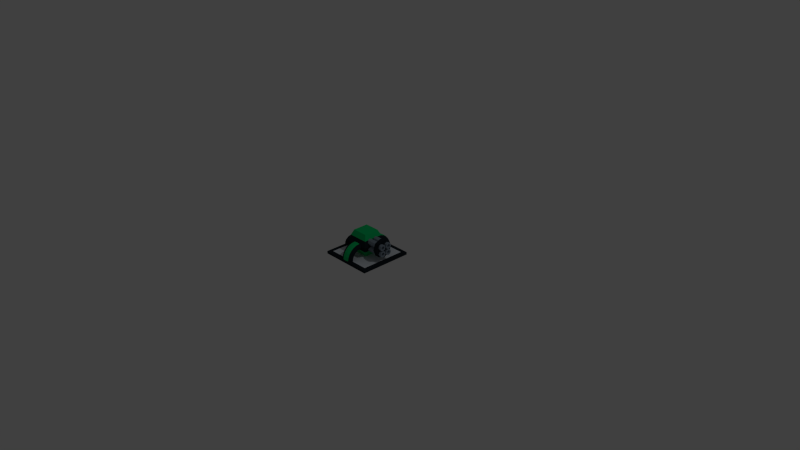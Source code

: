 # Source: cannon.blend  (saved by Blender 2.74.0; exported with 4.5.12 LTS)
import bpy
from mathutils import Matrix  # noqa: F401  (used for matrix-valued properties, if any)

bpy.ops.wm.read_factory_settings(use_empty=True)
scene = bpy.context.scene
scene.name = 'Scene'

# ---- collections
col_collection_1 = bpy.data.collections.new('Collection 1'); scene.collection.children.link(col_collection_1)

# ---- materials (node trees are filled in below, after node groups)
mat_material = bpy.data.materials.new('Material')
mat_material.alpha_threshold = 0.0
mat_material.use_transparent_shadow = False
mat_material.diffuse_color = (0.2159, 0.2705, 0.3278, 1.0)
mat_material.roughness = 0.5
mat_material.line_color = (0.0, 0.0, 0.0, 1.0)
mat_material_001 = bpy.data.materials.new('Material.001')
mat_material_001.alpha_threshold = 0.0
mat_material_001.use_transparent_shadow = False
mat_material_001.diffuse_color = (0.8, 0.07281, 0.0281, 1.0)
mat_material_001.roughness = 0.5
mat_material_002 = bpy.data.materials.new('Material.002')
mat_material_002.alpha_threshold = 0.0
mat_material_002.use_transparent_shadow = False
mat_material_002.diffuse_color = (0.6445, 0.7011, 0.7605, 1.0)
mat_material_002.roughness = 0.5
mat_material_003 = bpy.data.materials.new('Material.003')
mat_material_003.alpha_threshold = 0.0
mat_material_003.use_transparent_shadow = False
mat_material_003.diffuse_color = (0.001518, 0.552, 0.147, 1.0)
mat_material_003.roughness = 0.5
mat_material_004 = bpy.data.materials.new('Material.004')
mat_material_004.alpha_threshold = 0.0
mat_material_004.use_transparent_shadow = False
mat_material_004.diffuse_color = (0.01298, 0.02029, 0.02732, 1.0)
mat_material_004.roughness = 0.5
mat_material_005 = bpy.data.materials.new('Material.005')
mat_material_005.alpha_threshold = 0.0
mat_material_005.use_transparent_shadow = False
mat_material_005.diffuse_color = (0.2159, 0.2705, 0.3278, 1.0)
mat_material_005.roughness = 0.5
mat_material_006 = bpy.data.materials.new('Material.006')
mat_material_006.alpha_threshold = 0.0
mat_material_006.use_transparent_shadow = False
mat_material_006.diffuse_color = (0.3438, 0.8, 0.01981, 1.0)
mat_material_006.specular_color = (0.08636, 1.0, 0.05251)
mat_material_006.roughness = 0.5

# ---- material node trees

# ---- world
world_world = bpy.data.worlds.new('World'); scene.world = world_world
world_world.color = (0.05088, 0.05088, 0.05088)
world_world.use_sun_shadow = False
world_world.sun_shadow_jitter_overblur = 0.0
world_world.cycles.sampling_method = 'MANUAL'
world_world.cycles.sample_map_resolution = 256

# ---- cameras
cam_camera = bpy.data.cameras.new('Camera')
cam_camera.clip_end = 100.0
cam_camera.lens = 35.0
cam_camera.sensor_width = 32.0
cam_camera.sensor_height = 18.0
cam_camera.ortho_scale = 7.314
cam_camera.dof.focus_distance = 0.0
cam_camera.dof.aperture_fstop = 128.0

# ---- lights
light_lamp = bpy.data.lights.new('Lamp', 'POINT')
light_lamp.transmission_factor = 0.0
light_lamp.cutoff_distance = 30.0
light_lamp.energy = 100.0
light_lamp.shadow_buffer_clip_start = 1.001
light_lamp.shadow_soft_size = 0.1
light_lamp.shadow_maximum_resolution = 0.006
light_lamp.use_absolute_resolution = True
light_lamp.cycles.use_multiple_importance_sampling = False

# ---- meshes
me_cube = bpy.data.meshes.new('Cube')
me_cube.from_pydata([(0.0284, 0.2614, 0.1087), (-0.004381, 0.2518, 0.09835), (-0.04916, 0.2482, 0.09457), (-0.04916, -0.1574, 0.2032), (-0.004381, -0.1576, 0.198), (0.0284, -0.158, 0.1839), (0.0404, -0.1586, 0.1645), (0.0284, -0.1593, 0.1452), (-0.004381, -0.1597, 0.1311), (-0.04916, -0.1599, 0.1259), (-0.09394, -0.1597, 0.1311), (-0.1267, -0.1593, 0.1452), (-0.1387, -0.1586, 0.1645), (-0.1267, -0.158, 0.1839), (-0.09394, -0.1576, 0.198), (-0.04916, -0.2076, 0.1982), (-0.004381, -0.2064, 0.1931), (0.0284, -0.2032, 0.1794), (0.0404, -0.1988, 0.1605), (0.0284, -0.1944, 0.1417), (-0.004381, -0.1912, 0.128), (-0.04916, -0.19, 0.1229), (-0.09394, -0.1912, 0.128), (-0.1267, -0.1944, 0.1417), (-0.1387, -0.1988, 0.1605), (-0.1267, -0.2032, 0.1794), (-0.09394, -0.2064, 0.1931), (-0.04916, -0.2548, 0.1804), (-0.004381, -0.2524, 0.1758), (0.0284, -0.2457, 0.1633), (0.0404, -0.2366, 0.1463), (0.0284, -0.2274, 0.1293), (-0.004381, -0.2208, 0.1168), (-0.04916, -0.2183, 0.1122), (-0.09394, -0.2208, 0.1168), (-0.1267, -0.2274, 0.1293), (-0.1387, -0.2366, 0.1463), (-0.1267, -0.2457, 0.1633), (-0.09394, -0.2524, 0.1758), (-0.04916, -0.2958, 0.1509), (-0.004381, -0.2923, 0.1472), (0.0284, -0.2826, 0.1369), (0.0404, -0.2694, 0.1228), (0.0284, -0.2561, 0.1087), (-0.004381, -0.2465, 0.09835), (-0.04916, -0.2429, 0.09457), (-0.09394, -0.2465, 0.09835), (-0.1267, -0.2561, 0.1087), (-0.1387, -0.2694, 0.1228), (-0.1267, -0.2826, 0.1369), (-0.09394, -0.2923, 0.1472), (-0.04916, -0.3278, 0.1119), (-0.004381, -0.3234, 0.1092), (0.0284, -0.3114, 0.1017), (0.0404, -0.2949, 0.09154), (0.0284, -0.2785, 0.08134), (-0.004381, -0.2665, 0.07388), (-0.04916, -0.2621, 0.07115), (-0.09394, -0.2665, 0.07388), (-0.1267, -0.2785, 0.08134), (-0.1387, -0.2949, 0.09154), (-0.1267, -0.3114, 0.1017), (-0.09394, -0.3234, 0.1092), (-0.04916, -0.3486, 0.06595), (-0.004381, -0.3436, 0.06445), (0.0284, -0.3301, 0.06035), (0.0404, -0.3116, 0.05476), (0.0284, -0.2931, 0.04916), (-0.004381, -0.2795, 0.04507), (-0.04916, -0.2746, 0.04357), (-0.09394, -0.2795, 0.04507), (-0.1267, -0.2931, 0.04916), (-0.1387, -0.3116, 0.05476), (-0.1267, -0.3301, 0.06035), (-0.09394, -0.3436, 0.06445), (-0.04916, -0.3567, 0.01616), (-0.004381, -0.3516, 0.016), (0.0284, -0.3374, 0.01555), (0.0404, -0.3181, 0.01493), (0.0284, -0.2988, 0.01432), (-0.004381, -0.2846, 0.01387), (-0.04916, -0.2795, 0.0137), (-0.09394, -0.2846, 0.01387), (-0.1267, -0.2988, 0.01432), (-0.1387, -0.3181, 0.01493), (-0.1267, -0.3374, 0.01555), (-0.09394, -0.3516, 0.016), (-0.09394, 0.2518, 0.09835), (-0.1267, 0.2614, 0.1087), (-0.1387, 0.2747, 0.1228), (-0.1267, 0.2879, 0.1369), (-0.09394, 0.2976, 0.1472), (-0.04916, 0.3011, 0.1509), (-0.00438, 0.2577, 0.1758), (0.0284, 0.251, 0.1633), (0.0404, 0.2419, 0.1463), (0.0284, 0.2328, 0.1293), (-0.004381, 0.2261, 0.1168), (-0.04916, 0.2236, 0.1122), (-0.09394, 0.2261, 0.1168), (-0.1267, 0.2328, 0.1293), (-0.1387, 0.2419, 0.1463), (-0.1267, 0.251, 0.1633), (-0.09394, 0.2577, 0.1758), (-0.04916, 0.2601, 0.1804), (-0.004381, 0.2117, 0.1931), (0.0284, 0.2085, 0.1794), (0.0404, 0.2041, 0.1605), (0.0284, 0.1997, 0.1417), (-0.004381, 0.1965, 0.128), (-0.04916, 0.1953, 0.1229), (-0.09394, 0.1965, 0.128), (-0.1267, 0.1997, 0.1417), (-0.1387, 0.2041, 0.1605), (-0.1267, 0.2085, 0.1794), (-0.09394, 0.2117, 0.1931), (-0.04916, 0.2129, 0.1982), (-0.004381, 0.1629, 0.198), (0.0284, 0.1633, 0.1839), (0.0404, 0.164, 0.1645), (0.0284, 0.1646, 0.1452), (-0.004381, 0.165, 0.1311), (-0.04916, 0.1652, 0.1259), (-0.09394, 0.165, 0.1311), (-0.1267, 0.1646, 0.1452), (-0.1387, 0.164, 0.1645), (-0.1267, 0.1633, 0.1839), (-0.09394, 0.1629, 0.198), (-0.04916, 0.1627, 0.2032), (-0.7385, -1.029, -0.578), (0.2624, 0.3105, 0.01356), (0.2624, 0.3105, -0.02109), (0.2624, -0.3059, 0.01356), (0.2624, -0.3059, -0.02109), (-0.3539, 0.3105, 0.01356), (-0.3539, 0.3105, -0.02109), (-0.3539, -0.3059, 0.01356), (-0.3539, -0.3059, -0.02109), (0.316, -0.3594, -0.02109), (0.316, -0.3594, 0.01356), (0.316, -0.3059, -0.02109), (0.316, -0.3059, 0.01356), (0.3159, 0.3642, -0.02109), (0.3159, 0.3642, 0.01356), (0.2624, 0.3642, -0.02109), (0.2624, 0.3642, 0.01356), (0.2624, -0.3059, 0.01356), (-0.3539, -0.3059, 0.01356), (-0.3539, -0.3059, -0.02109), (0.2624, -0.3059, -0.02109), (0.2624, -0.3594, 0.01356), (-0.3539, -0.3594, 0.01356), (-0.3539, -0.3594, -0.02109), (0.2624, -0.3594, -0.02109), (0.3159, -0.3059, 0.01356), (0.3159, -0.3059, -0.02109), (0.3159, 0.3105, 0.01356), (0.3159, 0.3105, -0.02109), (0.2624, 0.364, 0.01356), (0.2624, 0.364, -0.02109), (-0.3539, 0.364, 0.01356), (-0.3539, 0.364, -0.02109), (-0.4074, 0.3105, 0.01356), (-0.4074, 0.3105, -0.02109), (-0.4074, -0.3059, -0.02109), (-0.4074, -0.3059, 0.01356), (-0.3539, -0.3603, -0.02109), (-0.3539, -0.3603, 0.01356), (-0.4074, -0.3603, -0.02109), (-0.4074, -0.3603, 0.01356), (-0.4083, 0.3105, 0.01356), (-0.4083, 0.3105, -0.02109), (-0.4083, 0.364, 0.01356), (-0.4083, 0.364, -0.02109), (0.323, 0.07132, 0.2533), (0.05384, 0.07132, 0.2533), (0.323, -0.02253, 0.1652), (0.05384, -0.02253, 0.1652), (0.323, -0.05178, 0.1774), (0.05384, -0.05178, 0.1774), (0.323, -0.08103, 0.1652), (0.05384, -0.08103, 0.1652), (0.323, -0.09314, 0.136), (0.05384, -0.09314, 0.136), (0.323, -0.08103, 0.1067), (0.05384, -0.08103, 0.1067), (0.323, -0.05178, 0.09463), (0.05384, -0.05178, 0.09463), (0.323, -0.02253, 0.1067), (0.05384, -0.02253, 0.1067), (0.05384, -0.01042, 0.136), (0.323, -0.01042, 0.136), (0.323, 0.04207, 0.2654), (0.05384, 0.04207, 0.2654), (0.323, 0.01283, 0.2533), (0.05384, 0.01283, 0.2533), (0.323, 0.0007105, 0.2241), (0.05384, 0.0007105, 0.2241), (0.323, 0.01283, 0.1948), (0.05384, 0.01283, 0.1948), (0.323, 0.04207, 0.1827), (0.05384, 0.04207, 0.1827), (0.323, 0.07132, 0.1948), (0.05384, 0.07132, 0.1948), (0.05384, 0.08344, 0.2241), (0.323, 0.08344, 0.2241), (0.2954, 0.05818, 0.1536), (0.2954, 0.04055, 0.1609), (0.2954, -0.03415, 0.2417), (0.2954, -0.05178, 0.249), (0.2954, -0.02685, 0.2241), (0.2954, -0.06941, 0.2064), (0.2954, -0.03415, 0.2064), (0.2954, -0.05178, 0.1991), (0.2954, -0.07671, 0.2241), (0.2954, -0.06941, 0.2417), (0.323, -0.03415, 0.2417), (0.323, -0.05178, 0.249), (0.323, -0.02685, 0.2241), (0.323, -0.06941, 0.2064), (0.323, -0.03415, 0.2064), (0.323, -0.05178, 0.1991), (0.323, -0.07671, 0.2241), (0.323, -0.06941, 0.2417), (0.2954, 0.06548, 0.136), (0.2954, 0.02292, 0.1184), (0.2954, 0.05818, 0.1184), (0.2954, 0.04055, 0.1111), (0.2954, 0.01561, 0.136), (0.2954, 0.02292, 0.1536), (0.323, 0.05818, 0.1536), (0.323, 0.04055, 0.1609), (0.323, 0.06548, 0.136), (0.323, 0.02292, 0.1184), (0.323, 0.05818, 0.1184), (0.323, 0.04055, 0.1111), (0.323, 0.01561, 0.136), (0.323, 0.02292, 0.1536), (0.2853, 0.1165, 0.1833), (0.2253, 0.1165, 0.1833), (0.2253, 0.08079, 0.09693), (0.2853, 0.08079, 0.09693), (0.2253, -0.00554, 0.06117), (0.2853, -0.00554, 0.06117), (0.2253, -0.09187, 0.09693), (0.2853, -0.09187, 0.09693), (0.2253, -0.1276, 0.1833), (0.2853, -0.1276, 0.1833), (0.2253, -0.09187, 0.2696), (0.2853, -0.09187, 0.2696), (0.2253, -0.00554, 0.3053), (0.2853, -0.00554, 0.3053), (0.2253, 0.08079, 0.2696), (0.2853, 0.08079, 0.2696), (-0.403, 0.04429, 0.016), (-0.3889, 0.07707, 0.01555), (-0.3695, 0.08906, 0.01493), (-0.3502, 0.07707, 0.01432), (-0.3361, 0.04429, 0.01387), (-0.3309, -0.0004902, 0.0137), (-0.3361, -0.04527, 0.01387), (-0.3502, -0.07805, 0.01432), (-0.3695, -0.09005, 0.01493), (-0.3889, -0.07805, 0.01555), (-0.403, -0.04527, 0.016), (-0.4082, -0.0004902, 0.01616), (-0.395, 0.04429, 0.06445), (-0.3815, 0.07707, 0.06035), (-0.363, 0.08906, 0.05476), (-0.3445, 0.07707, 0.04916), (-0.331, 0.04429, 0.04507), (-0.326, -0.0004902, 0.04357), (-0.331, -0.04527, 0.04507), (-0.3445, -0.07805, 0.04916), (-0.363, -0.09005, 0.05476), (-0.3815, -0.07805, 0.06035), (-0.395, -0.04527, 0.06445), (-0.4, -0.0004902, 0.06595), (-0.3748, 0.04429, 0.1092), (-0.3628, 0.07707, 0.1017), (-0.3464, 0.08906, 0.09154), (-0.33, 0.07707, 0.08134), (-0.3179, 0.04429, 0.07388), (-0.3135, -0.0004902, 0.07115), (-0.3179, -0.04527, 0.07388), (-0.33, -0.07805, 0.08134), (-0.3464, -0.09005, 0.09154), (-0.3628, -0.07805, 0.1017), (-0.3748, -0.04527, 0.1092), (-0.3792, -0.0004902, 0.1119), (-0.3437, 0.04429, 0.1472), (-0.334, 0.07707, 0.1369), (-0.3208, 0.08906, 0.1228), (-0.3076, 0.07707, 0.1087), (-0.2979, 0.04429, 0.09835), (-0.2944, -0.0004901, 0.09457), (-0.2979, -0.04527, 0.09835), (-0.3076, -0.07805, 0.1087), (-0.3208, -0.09005, 0.1228), (-0.334, -0.07805, 0.1369), (-0.3437, -0.04527, 0.1472), (-0.3472, -0.0004901, 0.1509), (-0.3038, 0.04429, 0.1758), (-0.2971, 0.07707, 0.1633), (-0.288, 0.08906, 0.1463), (-0.2789, 0.07707, 0.1293), (-0.2722, 0.04429, 0.1168), (-0.2698, -0.0004901, 0.1122), (-0.2722, -0.04527, 0.1168), (-0.2789, -0.07805, 0.1293), (-0.288, -0.09005, 0.1463), (-0.2971, -0.07805, 0.1633), (-0.3038, -0.04527, 0.1758), (-0.3063, -0.0004901, 0.1804), (-0.2579, 0.04429, 0.1931), (-0.2547, 0.07707, 0.1794), (-0.2503, 0.08906, 0.1605), (-0.2458, 0.07707, 0.1417), (-0.2426, 0.04429, 0.128), (-0.2414, -0.0004901, 0.1229), (-0.2426, -0.04527, 0.128), (-0.2458, -0.07805, 0.1417), (-0.2503, -0.09005, 0.1605), (-0.2547, -0.07805, 0.1794), (-0.2579, -0.04527, 0.1931), (-0.2591, -0.0004901, 0.1982), (-0.209, 0.04429, 0.198), (-0.2095, 0.07707, 0.1839), (-0.2101, 0.08906, 0.1645), (-0.2107, 0.07707, 0.1452), (-0.2112, 0.04429, 0.1311), (-0.2113, -0.0004901, 0.1259), (-0.2112, -0.04527, 0.1311), (-0.2107, -0.07805, 0.1452), (-0.2101, -0.09005, 0.1645), (-0.2095, -0.07805, 0.1839), (-0.209, -0.04527, 0.198), (-0.2089, -0.0004901, 0.2032), (0.0404, 0.2747, 0.1228), (0.0284, 0.2879, 0.1369), (-0.004381, 0.2976, 0.1472), (-0.04916, 0.3331, 0.1119), (-0.09394, 0.3287, 0.1092), (-0.1267, 0.3167, 0.1017), (-0.1387, 0.3002, 0.09154), (-0.1267, 0.2838, 0.08134), (-0.09394, 0.2718, 0.07388), (-0.04916, 0.2674, 0.07115), (-0.004381, 0.2718, 0.07388), (0.0284, 0.2838, 0.08134), (0.0404, 0.3002, 0.09154), (0.0284, 0.3167, 0.1017), (-0.004381, 0.3287, 0.1092), (-0.04916, 0.3539, 0.06595), (-0.09394, 0.3489, 0.06445), (-0.1267, 0.3354, 0.06035), (-0.1387, 0.3169, 0.05476), (-0.1267, 0.2984, 0.04916), (-0.09394, 0.2848, 0.04507), (-0.04916, 0.2799, 0.04357), (-0.004381, 0.2848, 0.04507), (0.0284, 0.2984, 0.04916), (0.0404, 0.3169, 0.05476), (0.0284, 0.3354, 0.06035), (-0.004381, 0.3489, 0.06445), (-0.04916, 0.362, 0.01616), (-0.09394, 0.3569, 0.016), (-0.1267, 0.3427, 0.01555), (-0.1387, 0.3234, 0.01493), (-0.1267, 0.3041, 0.01432), (-0.09394, 0.29, 0.01387), (-0.04916, 0.2848, 0.0137), (-0.004381, 0.29, 0.01387), (0.0284, 0.3041, 0.01432), (0.0404, 0.3234, 0.01493), (0.0284, 0.3427, 0.01555), (-0.004381, 0.3569, 0.016), (0.323, 0.08191, 0.136), (0.05384, 0.08191, 0.136), (0.05384, 0.0698, 0.1067), (0.323, 0.0698, 0.1067), (0.05384, 0.04055, 0.09463), (0.323, 0.04055, 0.09463), (0.05384, 0.0113, 0.1067), (0.323, 0.0113, 0.1067), (0.05384, -0.0008161, 0.136), (0.323, -0.0008161, 0.136), (0.05384, 0.0113, 0.1652), (0.323, 0.0113, 0.1652), (0.05384, 0.04055, 0.1774), (0.323, 0.04055, 0.1774), (0.05384, 0.0698, 0.1652), (0.323, 0.0698, 0.1652), (0.323, 0.02444, 0.2417), (0.323, 0.01714, 0.2241), (0.323, 0.04207, 0.1991), (0.323, 0.0597, 0.2064), (0.323, 0.02444, 0.2064), (0.323, 0.06701, 0.2241), (0.323, 0.04207, 0.249), (0.323, 0.0597, 0.2417), (0.2954, 0.02444, 0.2417), (0.2954, 0.01714, 0.2241), (0.2954, 0.04207, 0.1991), (0.2954, 0.0597, 0.2064), (0.2954, 0.02444, 0.2064), (0.2954, 0.06701, 0.2241), (0.2954, 0.04207, 0.249), (0.2954, 0.0597, 0.2417), (0.323, -0.06941, 0.1536), (0.323, -0.07671, 0.136), (0.323, -0.05178, 0.1111), (0.323, -0.03415, 0.1184), (0.323, -0.06941, 0.1184), (0.323, -0.02685, 0.136), (0.323, -0.05178, 0.1609), (0.323, -0.03415, 0.1536), (0.2954, -0.06941, 0.1536), (0.2954, -0.07671, 0.136), (0.2954, -0.05178, 0.1111), (0.2954, -0.03415, 0.1184), (0.2954, -0.06941, 0.1184), (0.2954, -0.02685, 0.136), (0.2954, -0.05178, 0.1609), (0.2954, -0.03415, 0.1536), (0.323, -0.01042, 0.2241), (0.05384, -0.01042, 0.2241), (0.05384, -0.02253, 0.1948), (0.323, -0.02253, 0.1948), (0.05384, -0.05178, 0.1827), (0.323, -0.05178, 0.1827), (0.05384, -0.08103, 0.1948), (0.323, -0.08103, 0.1948), (0.05384, -0.09314, 0.2241), (0.323, -0.09314, 0.2241), (0.05384, -0.08103, 0.2533), (0.323, -0.08103, 0.2533), (0.05384, -0.05178, 0.2654), (0.323, -0.05178, 0.2654), (0.05384, -0.02253, 0.2533), (0.323, -0.02253, 0.2533), (-0.1607, -0.09453, 0.009479), (-0.2303, -0.1641, 0.1779), (-0.1607, 0.1055, 0.009479), (-0.2303, 0.1751, 0.1779), (0.03927, -0.09453, 0.009479), (0.1089, -0.1641, 0.1779), (0.03927, 0.1055, 0.009479), (0.1089, 0.1751, 0.1779), (-0.1663, -0.1001, 0.3237), (-0.1663, 0.111, 0.3237), (0.0448, 0.111, 0.3237), (0.0448, -0.1001, 0.3237), (-0.1955, -0.1293, 0.09367), (-0.1955, 0.1403, 0.09367), (0.07406, 0.1403, 0.09367), (0.07406, -0.1293, 0.09367), (-0.1983, -0.1321, 0.2508), (0.07683, -0.1321, 0.2508), (0.07683, 0.143, 0.2508), (-0.1983, 0.143, 0.2508)], [], [(2, 347, 348, 1), (87, 346, 347, 2), (3, 15, 16, 4), (4, 16, 17, 5), (5, 17, 18, 6), (6, 18, 19, 7), (7, 19, 20, 8), (8, 20, 21, 9), (9, 21, 22, 10), (10, 22, 23, 11), (11, 23, 24, 12), (12, 24, 25, 13), (13, 25, 26, 14), (14, 26, 15, 3), (15, 27, 28, 16), (16, 28, 29, 17), (17, 29, 30, 18), (18, 30, 31, 19), (19, 31, 32, 20), (20, 32, 33, 21), (21, 33, 34, 22), (22, 34, 35, 23), (23, 35, 36, 24), (24, 36, 37, 25), (25, 37, 38, 26), (26, 38, 27, 15), (27, 39, 40, 28), (28, 40, 41, 29), (29, 41, 42, 30), (30, 42, 43, 31), (31, 43, 44, 32), (32, 44, 45, 33), (33, 45, 46, 34), (34, 46, 47, 35), (35, 47, 48, 36), (36, 48, 49, 37), (37, 49, 50, 38), (38, 50, 39, 27), (39, 51, 52, 40), (40, 52, 53, 41), (41, 53, 54, 42), (42, 54, 55, 43), (43, 55, 56, 44), (44, 56, 57, 45), (45, 57, 58, 46), (46, 58, 59, 47), (47, 59, 60, 48), (48, 60, 61, 49), (49, 61, 62, 50), (50, 62, 51, 39), (51, 63, 64, 52), (52, 64, 65, 53), (53, 65, 66, 54), (54, 66, 67, 55), (55, 67, 68, 56), (56, 68, 69, 57), (57, 69, 70, 58), (58, 70, 71, 59), (59, 71, 72, 60), (60, 72, 73, 61), (61, 73, 74, 62), (62, 74, 63, 51), (63, 75, 76, 64), (64, 76, 77, 65), (65, 77, 78, 66), (66, 78, 79, 67), (67, 79, 80, 68), (68, 80, 81, 69), (69, 81, 82, 70), (70, 82, 83, 71), (71, 83, 84, 72), (72, 84, 85, 73), (73, 85, 86, 74), (74, 86, 75, 63), (91, 342, 343, 90), (93, 340, 92, 104), (94, 339, 340, 93), (97, 1, 0, 96), (98, 2, 1, 97), (101, 89, 88, 100), (103, 91, 90, 102), (104, 92, 91, 103), (107, 95, 94, 106), (109, 97, 96, 108), (110, 98, 97, 109), (90, 343, 344, 89), (89, 344, 345, 88), (92, 341, 342, 91), (95, 338, 339, 94), (96, 0, 338, 95), (99, 87, 2, 98), (100, 88, 87, 99), (102, 90, 89, 101), (105, 93, 104, 116), (106, 94, 93, 105), (108, 96, 95, 107), (111, 99, 98, 110), (88, 345, 346, 87), (113, 101, 100, 112), (114, 102, 101, 113), (115, 103, 102, 114), (116, 104, 103, 115), (117, 105, 116, 128), (118, 106, 105, 117), (119, 107, 106, 118), (120, 108, 107, 119), (121, 109, 108, 120), (122, 110, 109, 121), (123, 111, 110, 122), (112, 100, 99, 111), (125, 113, 112, 124), (126, 114, 113, 125), (127, 115, 114, 126), (128, 116, 115, 127), (124, 112, 111, 123), (130, 134, 136, 132), (135, 131, 133, 137), (136, 137, 148, 147), (133, 131, 157, 155), (136, 134, 162, 165), (131, 135, 161, 159), (131, 130, 145, 144), (156, 157, 142, 143), (157, 131, 144, 142), (140, 141, 139, 138), (144, 145, 143, 142), (153, 149, 140, 138), (147, 148, 152, 151), (133, 132, 146, 149), (137, 133, 149, 148), (132, 136, 147, 146), (153, 150, 151, 152), (146, 150, 139, 141), (148, 149, 153, 152), (146, 147, 151, 150), (157, 156, 154, 155), (130, 132, 154, 156), (130, 156, 143, 145), (132, 133, 155, 154), (161, 160, 158, 159), (134, 160, 172, 170), (134, 130, 158, 160), (130, 131, 159, 158), (164, 165, 162, 163), (164, 137, 166, 168), (135, 137, 164, 163), (134, 135, 163, 162), (150, 153, 138, 139), (149, 146, 141, 140), (166, 167, 169, 168), (136, 165, 169, 167), (165, 164, 168, 169), (137, 136, 167, 166), (171, 170, 172, 173), (161, 135, 171, 173), (160, 161, 173, 172), (135, 134, 170, 171), (377, 392, 230, 232), (195, 194, 192, 193), (189, 188, 186, 187), (434, 432, 219, 222), (199, 198, 196, 197), (177, 176, 191, 190), (236, 233, 225, 228), (204, 203, 201, 199, 197, 195, 193, 175), (181, 180, 178, 179), (203, 202, 200, 201), (201, 200, 198, 199), (190, 191, 188, 189), (197, 196, 194, 195), (193, 192, 174, 175), (187, 186, 184, 185), (204, 205, 202, 203), (205, 174, 400, 398), (178, 180, 409, 415), (190, 189, 187, 185, 183, 181, 179, 177), (183, 182, 180, 181), (416, 415, 423, 424), (217, 223, 215, 209), (175, 174, 205, 204), (179, 178, 176, 177), (383, 384, 386, 385), (219, 221, 213, 211), (384, 382, 235, 233), (386, 384, 233, 236), (440, 438, 217, 216), (233, 235, 227, 225), (232, 230, 206, 224), (432, 430, 221, 219), (226, 224, 206, 207, 229, 228, 225, 227), (235, 234, 226, 227), (212, 210, 208, 209, 215, 214, 211, 213), (220, 218, 210, 212), (218, 216, 208, 210), (221, 220, 212, 213), (392, 390, 231, 230), (223, 222, 214, 215), (248, 249, 251, 250), (246, 247, 249, 248), (244, 245, 247, 246), (239, 240, 242, 244, 246, 248, 250, 252), (242, 243, 245, 244), (250, 251, 253, 252), (240, 241, 243, 242), (252, 253, 238, 239), (239, 238, 241, 240), (241, 238, 253, 251, 249, 247, 245, 243), (277, 265, 264, 276), (273, 261, 260, 272), (285, 273, 272, 284), (278, 266, 277, 289), (282, 270, 269, 281), (271, 259, 258, 270), (286, 274, 273, 285), (288, 276, 275, 287), (279, 267, 266, 278), (283, 271, 270, 282), (269, 257, 256, 268), (266, 254, 265, 277), (276, 264, 263, 275), (268, 256, 255, 267), (297, 285, 284, 296), (275, 263, 262, 274), (270, 258, 257, 269), (267, 255, 254, 266), (287, 275, 274, 286), (272, 260, 259, 271), (274, 262, 261, 273), (281, 269, 268, 280), (284, 272, 271, 283), (280, 268, 267, 279), (314, 302, 313, 325), (295, 283, 282, 294), (293, 281, 280, 292), (304, 292, 291, 303), (291, 279, 278, 290), (302, 290, 301, 313), (300, 288, 287, 299), (298, 286, 285, 297), (296, 284, 283, 295), (294, 282, 281, 293), (290, 278, 289, 301), (292, 280, 279, 291), (303, 291, 290, 302), (289, 277, 276, 288), (301, 289, 288, 300), (299, 287, 286, 298), (331, 319, 318, 330), (312, 300, 299, 311), (310, 298, 297, 309), (306, 294, 293, 305), (308, 296, 295, 307), (319, 307, 306, 318), (305, 293, 292, 304), (317, 305, 304, 316), (315, 303, 302, 314), (313, 301, 300, 312), (311, 299, 298, 310), (309, 297, 296, 308), (320, 308, 307, 319), (307, 295, 294, 306), (318, 306, 305, 317), (316, 304, 303, 315), (337, 325, 324, 336), (329, 317, 316, 328), (327, 315, 314, 326), (325, 313, 312, 324), (336, 324, 323, 335), (323, 311, 310, 322), (334, 322, 321, 333), (332, 320, 319, 331), (330, 318, 317, 329), (328, 316, 315, 327), (326, 314, 325, 337), (322, 310, 309, 321), (324, 312, 311, 323), (335, 323, 322, 334), (321, 309, 308, 320), (333, 321, 320, 332), (1, 348, 349, 0), (0, 349, 350, 338), (338, 350, 351, 339), (339, 351, 352, 340), (340, 352, 341, 92), (341, 353, 354, 342), (342, 354, 355, 343), (343, 355, 356, 344), (344, 356, 357, 345), (345, 357, 358, 346), (346, 358, 359, 347), (347, 359, 360, 348), (348, 360, 361, 349), (349, 361, 362, 350), (350, 362, 363, 351), (351, 363, 364, 352), (352, 364, 353, 341), (353, 365, 366, 354), (354, 366, 367, 355), (355, 367, 368, 356), (356, 368, 369, 357), (357, 369, 370, 358), (358, 370, 371, 359), (359, 371, 372, 360), (360, 372, 373, 361), (361, 373, 374, 362), (362, 374, 375, 363), (363, 375, 376, 364), (364, 376, 365, 353), (387, 388, 390, 389), (389, 390, 392, 391), (237, 236, 228, 229), (380, 377, 232, 234), (234, 232, 224, 226), (382, 380, 234, 235), (231, 237, 229, 207), (388, 386, 236, 237), (379, 380, 382, 381), (391, 392, 377, 378), (385, 386, 388, 387), (381, 382, 384, 383), (378, 377, 380, 379), (378, 379, 381, 383, 385, 387, 389, 391), (390, 388, 237, 231), (230, 231, 207, 206), (398, 400, 408, 406), (174, 192, 399, 400), (192, 194, 393, 399), (198, 200, 395, 397), (202, 205, 398, 396), (196, 198, 397, 394), (200, 202, 396, 395), (194, 196, 394, 393), (404, 406, 408, 407, 401, 402, 405, 403), (400, 399, 407, 408), (399, 393, 401, 407), (397, 395, 403, 405), (396, 398, 406, 404), (394, 397, 405, 402), (395, 396, 404, 403), (393, 394, 402, 401), (413, 411, 419, 421), (409, 410, 418, 417), (410, 413, 421, 418), (180, 182, 410, 409), (191, 176, 416, 414), (186, 188, 412, 411), (185, 184, 182, 183), (188, 191, 414, 412), (182, 184, 413, 410), (415, 409, 417, 423), (414, 416, 424, 422), (184, 186, 411, 413), (176, 178, 415, 416), (412, 414, 422, 420), (420, 422, 424, 423, 417, 418, 421, 419), (411, 412, 420, 419), (426, 427, 429, 431, 433, 435, 437, 439), (222, 219, 211, 214), (216, 217, 209, 208), (428, 425, 218, 220), (439, 440, 425, 426), (430, 428, 220, 221), (438, 436, 223, 217), (436, 434, 222, 223), (435, 436, 438, 437), (431, 432, 434, 433), (426, 425, 428, 427), (429, 430, 432, 431), (427, 428, 430, 429), (437, 438, 440, 439), (433, 434, 436, 435), (425, 440, 216, 218), (453, 454, 443, 441), (454, 455, 447, 443), (455, 456, 445, 447), (456, 453, 441, 445), (441, 443, 447, 445), (457, 458, 452, 449), (452, 451, 450, 449), (458, 459, 451, 452), (459, 460, 450, 451), (460, 457, 449, 450), (446, 442, 453, 456), (448, 446, 456, 455), (444, 448, 455, 454), (442, 444, 454, 453), (444, 442, 457, 460), (448, 444, 460, 459), (446, 448, 459, 458), (442, 446, 458, 457)])
me_cube.polygons.foreach_set('material_index', [4, 4, 3, 4, 4, 4, 4, 4, 4, 4, 4, 4, 4, 3, 3, 4, 4, 4, 4, 4, 4, 4, 4, 4, 4, 3, 3, 4, 4, 4, 4, 4, 4, 4, 4, 4, 4, 3, 3, 4, 4, 4, 4, 4, 4, 4, 4, 4, 4, 3, 3, 4, 4, 4, 4, 4, 4, 4, 4, 4, 4, 3, 3, 4, 4, 4, 4, 4, 4, 4, 4, 4, 4, 3, 4, 3, 4, 4, 4, 4, 4, 3, 4, 4, 4, 4, 4, 3, 4, 4, 4, 4, 4, 3, 4, 4, 4, 4, 4, 4, 4, 3, 3, 4, 4, 4, 4, 4, 4, 4, 4, 4, 4, 3, 4, 2, 0, 4, 4, 4, 4, 4, 4, 4, 4, 4, 4, 4, 4, 4, 4, 4, 4, 4, 4, 4, 4, 4, 4, 4, 4, 4, 4, 4, 4, 4, 4, 4, 4, 4, 4, 4, 4, 4, 4, 4, 4, 0, 0, 0, 0, 0, 0, 0, 0, 0, 0, 0, 0, 0, 0, 0, 0, 0, 0, 0, 0, 0, 0, 0, 0, 0, 0, 0, 0, 0, 0, 0, 0, 0, 0, 0, 0, 0, 0, 0, 0, 4, 4, 4, 4, 4, 4, 4, 4, 4, 4, 3, 4, 4, 3, 4, 4, 4, 4, 4, 4, 4, 3, 4, 4, 4, 4, 4, 4, 4, 4, 4, 4, 4, 4, 3, 4, 4, 4, 4, 3, 4, 4, 4, 4, 3, 4, 4, 3, 3, 4, 4, 4, 4, 4, 4, 4, 4, 4, 4, 3, 4, 4, 4, 4, 4, 4, 3, 4, 4, 3, 4, 4, 4, 4, 4, 4, 3, 4, 4, 4, 4, 4, 4, 4, 4, 4, 3, 3, 4, 4, 4, 4, 4, 4, 4, 4, 4, 4, 3, 3, 4, 4, 4, 4, 4, 4, 4, 4, 4, 4, 3, 0, 0, 0, 0, 0, 0, 0, 0, 0, 0, 0, 0, 0, 0, 0, 0, 0, 0, 0, 0, 0, 0, 0, 0, 0, 0, 0, 0, 0, 0, 0, 0, 0, 0, 0, 0, 0, 0, 0, 0, 0, 0, 0, 0, 0, 0, 0, 0, 0, 0, 0, 0, 0, 0, 0, 0, 0, 0, 0, 0, 0, 0, 0, 0, 3, 3, 3, 3, 0, 3, 3, 3, 3, 3, 4, 4, 4, 4, 4, 4, 4, 4])
me_cube.materials.append(mat_material)
me_cube.materials.append(mat_material_001)
me_cube.materials.append(mat_material_002)
me_cube.materials.append(mat_material_003)
me_cube.materials.append(mat_material_004)
me_cube.materials.append(mat_material_005)
me_cube.materials.append(mat_material_006)
me_cube.use_remesh_preserve_volume = False
me_cube.use_remesh_preserve_attributes = False
me_cube.use_mirror_vertex_groups = False
me_cube.update()

# ---- objects
ob_cube = bpy.data.objects.new('Cube', me_cube)
ob_lamp = bpy.data.objects.new('Lamp', light_lamp)
ob_camera = bpy.data.objects.new('Camera', cam_camera)

# ---- transforms, parenting, visibility, modifiers, constraints
ob_cube.location = (0.0, 0.0, 0.0)
ob_cube.lock_rotations_4d = False
ob_cube.empty_display_type = 'ARROWS'
ob_cube.lineart.crease_threshold = 0.0
_vg = ob_cube.vertex_groups.new(name='Group')
ob_lamp.location = (4.076, 1.005, 5.904)
ob_lamp.rotation_euler = (0.6503, 0.05522, 1.866)
ob_lamp.lock_rotations_4d = False
ob_lamp.empty_display_type = 'ARROWS'
ob_lamp.color = (0.0, 0.0, 0.0, 0.0)
ob_lamp.lineart.crease_threshold = 0.0
ob_camera.location = (7.481, -6.508, 5.344)
ob_camera.rotation_euler = (1.109, 0.0, 0.8149)
ob_camera.lock_rotations_4d = False
ob_camera.empty_display_type = 'ARROWS'
ob_camera.color = (0.0, 0.0, 0.0, 0.0)
ob_camera.display_type = 'WIRE'
ob_camera.lineart.crease_threshold = 0.0

# ---- collection membership
col_collection_1.objects.link(ob_cube)
col_collection_1.objects.link(ob_lamp)
col_collection_1.objects.link(ob_camera)

# ---- scene / render settings (as saved in the file)
scene.camera = ob_camera
scene.frame_start = 1; scene.frame_end = 250; scene.frame_set(1)
scene.render.engine = 'BLENDER_EEVEE_NEXT'
scene.render.resolution_percentage = 50
scene.render.dither_intensity = 0.0
scene.cycles.use_denoising = False
scene.cycles.samples = 10
scene.cycles.sampling_pattern = 'TABULATED_SOBOL'
scene.cycles.light_sampling_threshold = 0.0
scene.cycles.use_adaptive_sampling = False
scene.cycles.use_light_tree = False
scene.cycles.blur_glossy = 0.0
scene.cycles.pixel_filter_type = 'GAUSSIAN'
scene.cycles.sample_clamp_indirect = 0.0
scene.view_settings.view_transform = 'Standard'
bpy.context.view_layer.update()
